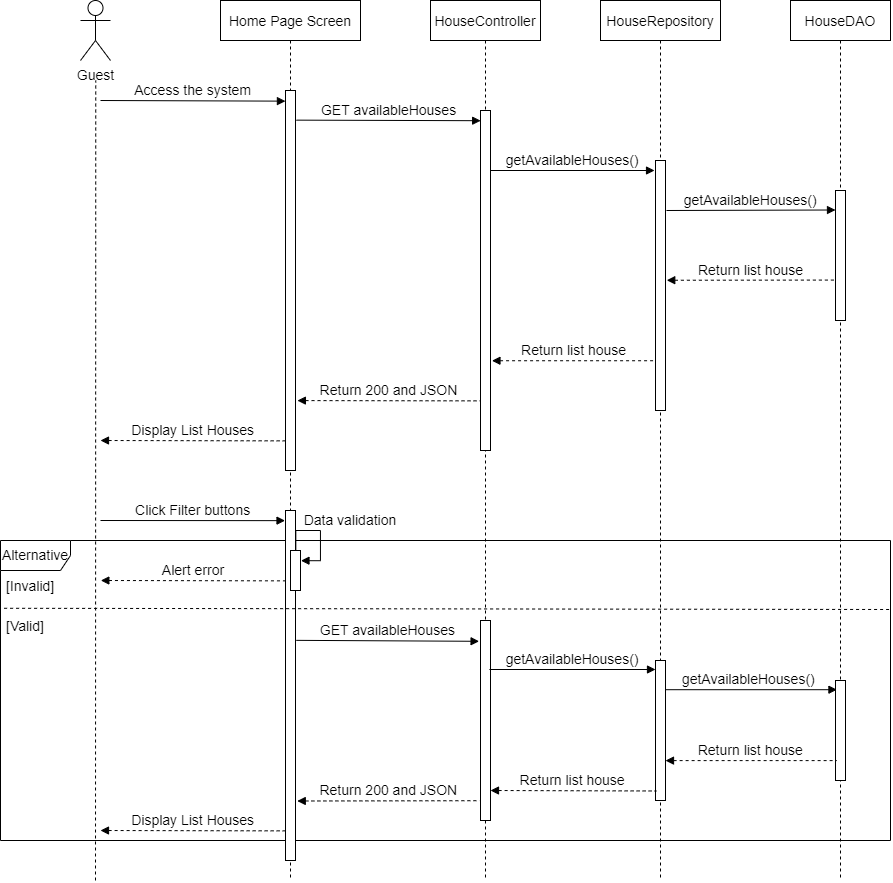

The diagram above was exported from draw.io. Its source (the exported page's mxGraphModel, read from the mxfile embedded in the PNG):
<mxGraphModel dx="2359" dy="888" grid="1" gridSize="10" guides="1" tooltips="1" connect="1" arrows="1" fold="1" page="1" pageScale="1" pageWidth="850" pageHeight="1100" math="0" shadow="0">
  <root>
    <mxCell id="0" />
    <mxCell id="1" parent="0" />
    <mxCell id="73J8EzIOsyYtJonwFOp9-1" value="Alternative" style="shape=umlFrame;whiteSpace=wrap;html=1;width=70;height=30;fontSize=14;" parent="1" vertex="1">
      <mxGeometry x="-110" y="620" width="890" height="300" as="geometry" />
    </mxCell>
    <mxCell id="70r14ec3nPABJXR-AIMT-16" value="Return list house" style="verticalAlign=bottom;endArrow=none;shadow=0;strokeWidth=1;endFill=0;startArrow=block;startFill=1;dashed=1;exitX=1.145;exitY=0.736;exitDx=0;exitDy=0;exitPerimeter=0;fontSize=14;" parent="1" source="3nuBFxr9cyL0pnOWT2aG-6" target="70r14ec3nPABJXR-AIMT-8" edge="1">
      <mxGeometry relative="1" as="geometry">
        <mxPoint x="380" y="390" as="sourcePoint" />
        <mxPoint x="563.9099999999999" y="439.79999999999995" as="targetPoint" />
      </mxGeometry>
    </mxCell>
    <mxCell id="3nuBFxr9cyL0pnOWT2aG-1" value="Home Page Screen" style="shape=umlLifeline;perimeter=lifelinePerimeter;container=1;collapsible=0;recursiveResize=0;rounded=0;shadow=0;strokeWidth=1;fontSize=14;" parent="1" vertex="1">
      <mxGeometry x="110" y="80" width="140" height="880" as="geometry" />
    </mxCell>
    <mxCell id="3nuBFxr9cyL0pnOWT2aG-2" value="" style="points=[];perimeter=orthogonalPerimeter;rounded=0;shadow=0;strokeWidth=1;fontSize=14;" parent="3nuBFxr9cyL0pnOWT2aG-1" vertex="1">
      <mxGeometry x="65" y="90" width="10" height="380" as="geometry" />
    </mxCell>
    <mxCell id="73J8EzIOsyYtJonwFOp9-4" value="" style="points=[];perimeter=orthogonalPerimeter;rounded=0;shadow=0;strokeWidth=1;fontSize=14;" parent="3nuBFxr9cyL0pnOWT2aG-1" vertex="1">
      <mxGeometry x="65" y="510" width="10" height="350" as="geometry" />
    </mxCell>
    <mxCell id="3nuBFxr9cyL0pnOWT2aG-5" value="HouseController" style="shape=umlLifeline;perimeter=lifelinePerimeter;container=1;collapsible=0;recursiveResize=0;rounded=0;shadow=0;strokeWidth=1;fontSize=14;" parent="1" vertex="1">
      <mxGeometry x="320" y="80" width="110" height="880" as="geometry" />
    </mxCell>
    <mxCell id="3nuBFxr9cyL0pnOWT2aG-6" value="" style="points=[];perimeter=orthogonalPerimeter;rounded=0;shadow=0;strokeWidth=1;fontSize=14;" parent="3nuBFxr9cyL0pnOWT2aG-5" vertex="1">
      <mxGeometry x="50" y="110" width="10" height="340" as="geometry" />
    </mxCell>
    <mxCell id="9yffVR9TblQY3SaiO3el-1" value="getAvailableHouses()" style="verticalAlign=bottom;endArrow=block;shadow=0;strokeWidth=1;entryX=0;entryY=0.15;entryDx=0;entryDy=0;entryPerimeter=0;fontSize=14;" parent="3nuBFxr9cyL0pnOWT2aG-5" edge="1">
      <mxGeometry relative="1" as="geometry">
        <mxPoint x="60" y="170" as="sourcePoint" />
        <mxPoint x="224.02999999999997" y="170.0000000000001" as="targetPoint" />
      </mxGeometry>
    </mxCell>
    <mxCell id="73J8EzIOsyYtJonwFOp9-10" value="" style="points=[];perimeter=orthogonalPerimeter;rounded=0;shadow=0;strokeWidth=1;fontSize=14;" parent="3nuBFxr9cyL0pnOWT2aG-5" vertex="1">
      <mxGeometry x="50" y="620" width="10" height="200" as="geometry" />
    </mxCell>
    <mxCell id="0T0H5QkzZAWUkB1B0dbA-1" value="Guest" style="shape=umlActor;verticalLabelPosition=bottom;verticalAlign=top;html=1;outlineConnect=0;fontSize=14;" parent="1" vertex="1">
      <mxGeometry x="-30" y="80" width="30" height="60" as="geometry" />
    </mxCell>
    <mxCell id="0T0H5QkzZAWUkB1B0dbA-5" value="" style="endArrow=none;dashed=1;html=1;rounded=0;startArrow=none;fontSize=14;" parent="1" edge="1">
      <mxGeometry width="50" height="50" relative="1" as="geometry">
        <mxPoint x="-15" y="960" as="sourcePoint" />
        <mxPoint x="-14.75" y="160" as="targetPoint" />
      </mxGeometry>
    </mxCell>
    <mxCell id="0T0H5QkzZAWUkB1B0dbA-10" value="Access the system" style="verticalAlign=bottom;endArrow=block;entryX=-0.007;entryY=0.028;shadow=0;strokeWidth=1;entryDx=0;entryDy=0;entryPerimeter=0;fontSize=14;" parent="1" target="3nuBFxr9cyL0pnOWT2aG-2" edge="1">
      <mxGeometry relative="1" as="geometry">
        <mxPoint x="-10" y="180" as="sourcePoint" />
        <mxPoint x="160" y="180.0000000000001" as="targetPoint" />
      </mxGeometry>
    </mxCell>
    <mxCell id="70r14ec3nPABJXR-AIMT-2" value="GET availableHouses" style="verticalAlign=bottom;endArrow=block;shadow=0;strokeWidth=1;entryX=0.016;entryY=0.03;entryDx=0;entryDy=0;entryPerimeter=0;exitX=1.094;exitY=0.078;exitDx=0;exitDy=0;exitPerimeter=0;fontSize=14;" parent="1" source="3nuBFxr9cyL0pnOWT2aG-2" target="3nuBFxr9cyL0pnOWT2aG-6" edge="1">
      <mxGeometry relative="1" as="geometry">
        <mxPoint x="190" y="190" as="sourcePoint" />
        <mxPoint x="360" y="189" as="targetPoint" />
      </mxGeometry>
    </mxCell>
    <mxCell id="70r14ec3nPABJXR-AIMT-7" value="HouseRepository" style="shape=umlLifeline;perimeter=lifelinePerimeter;container=1;collapsible=0;recursiveResize=0;rounded=0;shadow=0;strokeWidth=1;fontSize=14;" parent="1" vertex="1">
      <mxGeometry x="490" y="80" width="120" height="880" as="geometry" />
    </mxCell>
    <mxCell id="70r14ec3nPABJXR-AIMT-8" value="" style="points=[];perimeter=orthogonalPerimeter;rounded=0;shadow=0;strokeWidth=1;fontSize=14;" parent="70r14ec3nPABJXR-AIMT-7" vertex="1">
      <mxGeometry x="55" y="160" width="10" height="250" as="geometry" />
    </mxCell>
    <mxCell id="73J8EzIOsyYtJonwFOp9-17" value="" style="points=[];perimeter=orthogonalPerimeter;rounded=0;shadow=0;strokeWidth=1;fontSize=14;" parent="70r14ec3nPABJXR-AIMT-7" vertex="1">
      <mxGeometry x="55" y="660" width="10" height="140" as="geometry" />
    </mxCell>
    <mxCell id="70r14ec3nPABJXR-AIMT-9" value="HouseDAO" style="shape=umlLifeline;perimeter=lifelinePerimeter;container=1;collapsible=0;recursiveResize=0;rounded=0;shadow=0;strokeWidth=1;fontSize=14;" parent="1" vertex="1">
      <mxGeometry x="680" y="80" width="100" height="880" as="geometry" />
    </mxCell>
    <mxCell id="70r14ec3nPABJXR-AIMT-10" value="" style="points=[];perimeter=orthogonalPerimeter;rounded=0;shadow=0;strokeWidth=1;fontSize=14;" parent="70r14ec3nPABJXR-AIMT-9" vertex="1">
      <mxGeometry x="45" y="190" width="10" height="130" as="geometry" />
    </mxCell>
    <mxCell id="73J8EzIOsyYtJonwFOp9-19" value="" style="points=[];perimeter=orthogonalPerimeter;rounded=0;shadow=0;strokeWidth=1;fontSize=14;" parent="70r14ec3nPABJXR-AIMT-9" vertex="1">
      <mxGeometry x="45" y="680" width="10" height="100" as="geometry" />
    </mxCell>
    <mxCell id="70r14ec3nPABJXR-AIMT-13" value="getAvailableHouses()" style="verticalAlign=bottom;endArrow=block;shadow=0;strokeWidth=1;exitX=1.097;exitY=0.2;exitDx=0;exitDy=0;exitPerimeter=0;entryX=0;entryY=0.15;entryDx=0;entryDy=0;entryPerimeter=0;fontSize=14;" parent="1" source="70r14ec3nPABJXR-AIMT-8" target="70r14ec3nPABJXR-AIMT-10" edge="1">
      <mxGeometry relative="1" as="geometry">
        <mxPoint x="780" y="259.71999999999997" as="sourcePoint" />
        <mxPoint x="960" y="260" as="targetPoint" />
      </mxGeometry>
    </mxCell>
    <mxCell id="70r14ec3nPABJXR-AIMT-14" value="Return list house" style="verticalAlign=bottom;endArrow=none;shadow=0;strokeWidth=1;entryX=-0.102;entryY=0.689;entryDx=0;entryDy=0;entryPerimeter=0;endFill=0;startArrow=block;startFill=1;dashed=1;exitX=1.126;exitY=0.479;exitDx=0;exitDy=0;exitPerimeter=0;fontSize=14;" parent="1" source="70r14ec3nPABJXR-AIMT-8" target="70r14ec3nPABJXR-AIMT-10" edge="1">
      <mxGeometry relative="1" as="geometry">
        <mxPoint x="780" y="341" as="sourcePoint" />
        <mxPoint x="960.1399999999999" y="310.1599999999999" as="targetPoint" />
      </mxGeometry>
    </mxCell>
    <mxCell id="70r14ec3nPABJXR-AIMT-17" value="Return 200 and JSON" style="verticalAlign=bottom;endArrow=none;shadow=0;strokeWidth=1;entryX=-0.049;entryY=0.854;entryDx=0;entryDy=0;entryPerimeter=0;endFill=0;startArrow=block;startFill=1;dashed=1;exitX=1.19;exitY=0.816;exitDx=0;exitDy=0;exitPerimeter=0;fontSize=14;" parent="1" source="3nuBFxr9cyL0pnOWT2aG-2" target="3nuBFxr9cyL0pnOWT2aG-6" edge="1">
      <mxGeometry relative="1" as="geometry">
        <mxPoint x="180" y="390" as="sourcePoint" />
        <mxPoint x="369.4500000000003" y="390" as="targetPoint" />
      </mxGeometry>
    </mxCell>
    <mxCell id="70r14ec3nPABJXR-AIMT-18" value="Display List Houses" style="verticalAlign=bottom;endArrow=none;shadow=0;strokeWidth=1;entryX=-0.034;entryY=0.922;entryDx=0;entryDy=0;entryPerimeter=0;endFill=0;startArrow=block;startFill=1;dashed=1;fontSize=14;" parent="1" target="3nuBFxr9cyL0pnOWT2aG-2" edge="1">
      <mxGeometry relative="1" as="geometry">
        <mxPoint x="-10" y="520" as="sourcePoint" />
        <mxPoint x="179.45000000000027" y="400" as="targetPoint" />
      </mxGeometry>
    </mxCell>
    <mxCell id="73J8EzIOsyYtJonwFOp9-3" value="Click Filter buttons" style="verticalAlign=bottom;endArrow=block;shadow=0;strokeWidth=1;entryX=-0.047;entryY=0.029;entryDx=0;entryDy=0;entryPerimeter=0;fontSize=14;" parent="1" target="73J8EzIOsyYtJonwFOp9-4" edge="1">
      <mxGeometry relative="1" as="geometry">
        <mxPoint x="-10" y="600" as="sourcePoint" />
        <mxPoint x="150" y="600" as="targetPoint" />
      </mxGeometry>
    </mxCell>
    <mxCell id="73J8EzIOsyYtJonwFOp9-5" value="" style="points=[];perimeter=orthogonalPerimeter;rounded=0;shadow=0;strokeWidth=1;fontSize=14;" parent="1" vertex="1">
      <mxGeometry x="180" y="630" width="10" height="40" as="geometry" />
    </mxCell>
    <mxCell id="73J8EzIOsyYtJonwFOp9-7" value="Data validation" style="verticalAlign=bottom;endArrow=block;shadow=0;strokeWidth=1;entryX=1.047;entryY=0.255;entryDx=0;entryDy=0;entryPerimeter=0;exitX=0.533;exitY=-0.003;exitDx=0;exitDy=0;exitPerimeter=0;edgeStyle=orthogonalEdgeStyle;rounded=0;fontSize=14;" parent="1" source="73J8EzIOsyYtJonwFOp9-5" target="73J8EzIOsyYtJonwFOp9-5" edge="1">
      <mxGeometry x="-0.0546" y="30" relative="1" as="geometry">
        <mxPoint x="190" y="610" as="sourcePoint" />
        <mxPoint x="373.95000000000005" y="610.88" as="targetPoint" />
        <Array as="points">
          <mxPoint x="185" y="610" />
          <mxPoint x="210" y="610" />
          <mxPoint x="210" y="640" />
        </Array>
        <mxPoint as="offset" />
      </mxGeometry>
    </mxCell>
    <mxCell id="73J8EzIOsyYtJonwFOp9-8" value="Alert error" style="verticalAlign=bottom;endArrow=none;shadow=0;strokeWidth=1;entryX=-0.034;entryY=0.922;entryDx=0;entryDy=0;entryPerimeter=0;endFill=0;startArrow=block;startFill=1;dashed=1;fontSize=14;" parent="1" edge="1">
      <mxGeometry relative="1" as="geometry">
        <mxPoint x="-9.66" y="660" as="sourcePoint" />
        <mxPoint x="175.00000000000009" y="660.3600000000001" as="targetPoint" />
      </mxGeometry>
    </mxCell>
    <mxCell id="73J8EzIOsyYtJonwFOp9-9" value="GET availableHouses" style="verticalAlign=bottom;endArrow=block;shadow=0;strokeWidth=1;entryX=-0.141;entryY=0.104;entryDx=0;entryDy=0;entryPerimeter=0;exitX=1.081;exitY=0.371;exitDx=0;exitDy=0;exitPerimeter=0;fontSize=14;" parent="1" source="73J8EzIOsyYtJonwFOp9-4" target="73J8EzIOsyYtJonwFOp9-10" edge="1">
      <mxGeometry relative="1" as="geometry">
        <mxPoint x="185.77999999999983" y="720" as="sourcePoint" />
        <mxPoint x="364.99999999999983" y="720.5600000000001" as="targetPoint" />
      </mxGeometry>
    </mxCell>
    <mxCell id="73J8EzIOsyYtJonwFOp9-11" value="" style="endArrow=none;dashed=1;html=1;strokeWidth=1;rounded=0;entryX=1;entryY=0.23;entryDx=0;entryDy=0;entryPerimeter=0;exitX=0.045;exitY=-0.074;exitDx=0;exitDy=0;exitPerimeter=0;fontSize=14;" parent="1" source="73J8EzIOsyYtJonwFOp9-14" target="73J8EzIOsyYtJonwFOp9-1" edge="1">
      <mxGeometry width="50" height="50" relative="1" as="geometry">
        <mxPoint x="-170" y="690" as="sourcePoint" />
        <mxPoint x="-10" y="740" as="targetPoint" />
      </mxGeometry>
    </mxCell>
    <mxCell id="73J8EzIOsyYtJonwFOp9-13" value="[Invalid]" style="text;strokeColor=none;fillColor=none;align=left;verticalAlign=middle;spacingLeft=4;spacingRight=4;overflow=hidden;points=[[0,0.5],[1,0.5]];portConstraint=eastwest;rotatable=0;fontSize=14;" parent="1" vertex="1">
      <mxGeometry x="-110" y="650" width="80" height="30" as="geometry" />
    </mxCell>
    <mxCell id="73J8EzIOsyYtJonwFOp9-14" value="[Valid]" style="text;strokeColor=none;fillColor=none;align=left;verticalAlign=middle;spacingLeft=4;spacingRight=4;overflow=hidden;points=[[0,0.5],[1,0.5]];portConstraint=eastwest;rotatable=0;fontSize=14;" parent="1" vertex="1">
      <mxGeometry x="-110" y="690" width="80" height="30" as="geometry" />
    </mxCell>
    <mxCell id="73J8EzIOsyYtJonwFOp9-16" value="getAvailableHouses()" style="verticalAlign=bottom;endArrow=block;shadow=0;strokeWidth=1;fontSize=14;exitX=0.89;exitY=0.245;exitDx=0;exitDy=0;exitPerimeter=0;" parent="1" source="73J8EzIOsyYtJonwFOp9-10" target="73J8EzIOsyYtJonwFOp9-17" edge="1">
      <mxGeometry relative="1" as="geometry">
        <mxPoint x="390" y="750" as="sourcePoint" />
        <mxPoint x="550" y="750" as="targetPoint" />
      </mxGeometry>
    </mxCell>
    <mxCell id="73J8EzIOsyYtJonwFOp9-20" value="getAvailableHouses() " style="verticalAlign=bottom;endArrow=block;shadow=0;strokeWidth=1;entryX=0.145;entryY=0.092;entryDx=0;entryDy=0;entryPerimeter=0;fontSize=14;" parent="1" source="73J8EzIOsyYtJonwFOp9-17" target="73J8EzIOsyYtJonwFOp9-19" edge="1">
      <mxGeometry relative="1" as="geometry">
        <mxPoint x="559.9999999999998" y="770.1999999999999" as="sourcePoint" />
        <mxPoint x="749.03" y="769.6999999999999" as="targetPoint" />
      </mxGeometry>
    </mxCell>
    <mxCell id="73J8EzIOsyYtJonwFOp9-21" value="Return list house" style="verticalAlign=bottom;endArrow=none;shadow=0;strokeWidth=1;endFill=0;startArrow=block;startFill=1;dashed=1;entryX=0.085;entryY=0.801;entryDx=0;entryDy=0;entryPerimeter=0;fontSize=14;" parent="1" source="73J8EzIOsyYtJonwFOp9-17" target="73J8EzIOsyYtJonwFOp9-19" edge="1">
      <mxGeometry relative="1" as="geometry">
        <mxPoint x="560" y="840" as="sourcePoint" />
        <mxPoint x="720" y="840" as="targetPoint" />
      </mxGeometry>
    </mxCell>
    <mxCell id="73J8EzIOsyYtJonwFOp9-23" value="Return list house" style="verticalAlign=bottom;endArrow=none;shadow=0;strokeWidth=1;endFill=0;startArrow=block;startFill=1;dashed=1;entryX=0.085;entryY=0.932;entryDx=0;entryDy=0;entryPerimeter=0;fontSize=14;" parent="1" target="73J8EzIOsyYtJonwFOp9-17" edge="1">
      <mxGeometry x="-0.005" relative="1" as="geometry">
        <mxPoint x="380" y="870" as="sourcePoint" />
        <mxPoint x="520" y="870" as="targetPoint" />
        <mxPoint as="offset" />
      </mxGeometry>
    </mxCell>
    <mxCell id="73J8EzIOsyYtJonwFOp9-24" value="Return 200 and JSON" style="verticalAlign=bottom;endArrow=none;shadow=0;strokeWidth=1;entryX=-0.1;entryY=0.901;entryDx=0;entryDy=0;entryPerimeter=0;endFill=0;startArrow=block;startFill=1;dashed=1;exitX=1.176;exitY=0.83;exitDx=0;exitDy=0;exitPerimeter=0;fontSize=14;" parent="1" source="73J8EzIOsyYtJonwFOp9-4" target="73J8EzIOsyYtJonwFOp9-10" edge="1">
      <mxGeometry relative="1" as="geometry">
        <mxPoint x="185.00000000000009" y="880" as="sourcePoint" />
        <mxPoint x="362.6099999999998" y="880.2800000000002" as="targetPoint" />
      </mxGeometry>
    </mxCell>
    <mxCell id="73J8EzIOsyYtJonwFOp9-26" value="Display List Houses" style="verticalAlign=bottom;endArrow=none;shadow=0;strokeWidth=1;entryX=-0.034;entryY=0.922;entryDx=0;entryDy=0;entryPerimeter=0;endFill=0;startArrow=block;startFill=1;dashed=1;fontSize=14;" parent="1" edge="1">
      <mxGeometry relative="1" as="geometry">
        <mxPoint x="-10" y="910" as="sourcePoint" />
        <mxPoint x="174.65999999999985" y="910.3600000000001" as="targetPoint" />
      </mxGeometry>
    </mxCell>
  </root>
</mxGraphModel>